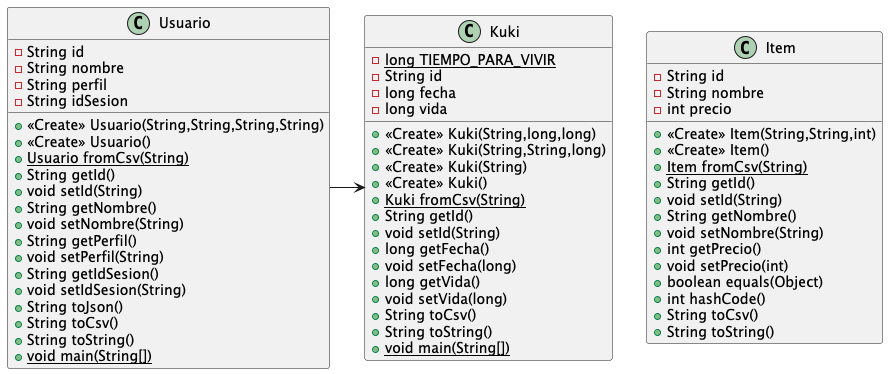

The diagram above was rendered by PlantUML. Its source (embedded in the PNG):
@startuml
class Usuario {
- String id
- String nombre
- String perfil
- String idSesion
+ <<Create>> Usuario(String,String,String,String)
+ <<Create>> Usuario()
+ {static} Usuario fromCsv(String)
+ String getId()
+ void setId(String)
+ String getNombre()
+ void setNombre(String)
+ String getPerfil()
+ void setPerfil(String)
+ String getIdSesion()
+ void setIdSesion(String)
+ String toJson()
+ String toCsv()
+ String toString()
+ {static} void main(String[])
}


class Item {
- String id
- String nombre
- int precio
+ <<Create>> Item(String,String,int)
+ <<Create>> Item()
+ {static} Item fromCsv(String)
+ String getId()
+ void setId(String)
+ String getNombre()
+ void setNombre(String)
+ int getPrecio()
+ void setPrecio(int)
+ boolean equals(Object)
+ int hashCode()
+ String toCsv()
+ String toString()
}


class Kuki {
- {static} long TIEMPO_PARA_VIVIR
- String id
- long fecha
- long vida
+ <<Create>> Kuki(String,long,long)
+ <<Create>> Kuki(String,String,long)
+ <<Create>> Kuki(String)
+ <<Create>> Kuki()
+ {static} Kuki fromCsv(String)
+ String getId()
+ void setId(String)
+ long getFecha()
+ void setFecha(long)
+ long getVida()
+ void setVida(long)
+ String toCsv()
+ String toString()
+ {static} void main(String[])
}

Usuario -right-> Kuki

@enduml